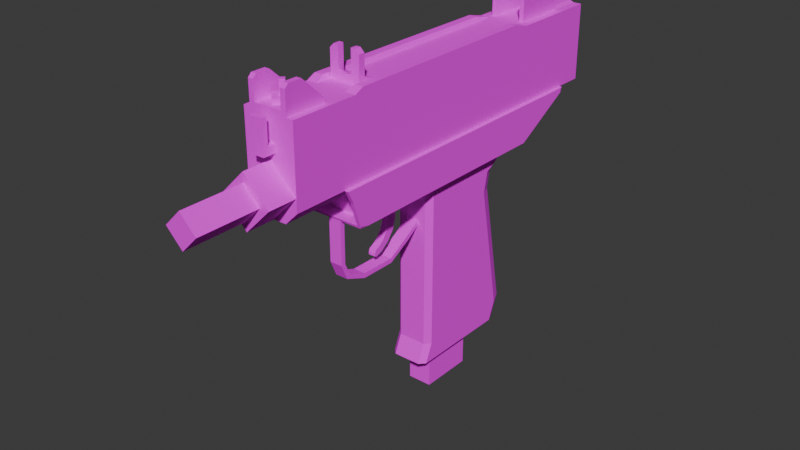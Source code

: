# Source: Dual_Uzis.blend  (saved by Blender 4.2.66; exported with 4.5.12 LTS)
import bpy
from mathutils import Matrix  # noqa: F401  (used for matrix-valued properties, if any)

bpy.ops.wm.read_factory_settings(use_empty=True)
scene = bpy.context.scene
scene.name = 'Scene'

# ---- collections
col_collection = bpy.data.collections.new('Collection'); scene.collection.children.link(col_collection)

# ---- images (referenced by path relative to the original .blend; pixels are not part of the script)
import os
ASSET_DIR = os.environ.get("B2B_ASSET_DIR", "")  # directory of the original .blend (textures are referenced by path, not embedded)
HERE = os.path.dirname(os.path.abspath(__file__))  # packed textures are extracted next to this script under _unpacked/

def load_image(name, relpath, width, height, colorspace="sRGB"):
    """Load a texture the original file referenced (path relative to the .blend, or extracted next to this script)."""
    p = next((c for c in (os.path.join(HERE, relpath), os.path.join(ASSET_DIR, relpath)) if relpath and os.path.exists(c)), "")
    if p:
        img = bpy.data.images.load(p, check_existing=True)
        img.name = name
    else:  # same state as the original file: an image datablock whose file is absent (Cycles renders it pink)
        img = bpy.data.images.new(name, width, height)
        img.source = "FILE"
        img.filepath = "//" + (relpath or name)
    img.colorspace_settings.name = colorspace
    return img
img_texture = load_image('Texture', 'Texture.png', 1024, 1024, 'sRGB')

# ---- materials (node trees are filled in below, after node groups)
mat_material = bpy.data.materials.new('Material')
mat_material.alpha_threshold = 0.0
mat_material.use_transparent_shadow = False
mat_material.roughness = 0.5
mat_material.line_color = (0.0, 0.0, 0.0, 1.0)

# ---- material node trees
mat_material.use_nodes = True; mat_material.node_tree.nodes.clear()
_N = mat_material.node_tree.nodes; _L = mat_material.node_tree.links
n0 = _N.new('ShaderNodeOutputMaterial'); n0.name = 'Material Output'; n0.location = (300, 300)
n1 = _N.new('ShaderNodeBsdfPrincipled'); n1.name = 'Principled BSDF'; n1.location = (10, 300)
n1.inputs[2].default_value = 1.0
n1.inputs[3].default_value = 1.45
n2 = _N.new('ShaderNodeTexImage'); n2.name = 'Image Texture'; n2.location = (-280, 280)
n2.image = img_texture
_L.new(n1.outputs[0], n0.inputs[0])
_L.new(n2.outputs[0], n1.inputs[0])
n0.is_active_output = True

# ---- world
world_world = bpy.data.worlds.new('World'); scene.world = world_world
world_world.use_nodes = True; world_world.node_tree.nodes.clear()
_N = world_world.node_tree.nodes; _L = world_world.node_tree.links
n0 = _N.new('ShaderNodeOutputWorld'); n0.name = 'World Output'; n0.location = (300, 300)
n1 = _N.new('ShaderNodeBackground'); n1.name = 'Background'; n1.location = (10, 300)
n1.inputs[0].default_value = (0.05088, 0.05088, 0.05088, 1.0)
_L.new(n1.outputs[0], n0.inputs[0])
n0.is_active_output = True
world_world.color = (0.05088, 0.05088, 0.05088)
world_world.sun_shadow_jitter_overblur = 0.0

# ---- meshes
me_cube_009 = bpy.data.meshes.new('Cube.009')
me_cube_009.from_pydata([(-0.01793, 0.1445, 0.1459), (-0.01793, 0.1998, 0.1459), (-0.01793, 0.1998, 0.157), (0.01793, 0.1445, 0.1459), (0.01793, 0.1998, 0.1459), (0.01793, 0.1998, 0.157), (0.0133, 0.1998, 0.1459), (-0.0133, 0.1998, 0.1459), (-0.0133, 0.1998, 0.157), (0.0133, 0.1998, 0.157), (-0.0133, 0.1445, 0.1459), (0.0133, 0.1445, 0.1459), (0.01793, 0.178, 0.1459), (0.01793, 0.178, 0.1776), (0.0133, 0.178, 0.1776), (0.0133, 0.178, 0.1459), (-0.01793, 0.178, 0.1459), (-0.01793, 0.178, 0.1776), (-0.0133, 0.178, 0.1776), (-0.0133, 0.178, 0.1459), (-0.01793, 0.1445, 0.1723), (-0.01793, 0.1497, 0.1776), (0.01793, 0.1497, 0.1776), (0.01793, 0.1445, 0.1723), (0.0133, 0.1445, 0.1723), (0.0133, 0.1497, 0.1776), (-0.0133, 0.1497, 0.1776), (-0.0133, 0.1445, 0.1723), (0.0, -0.1111, 0.05458), (0.0, -0.1176, 0.1459), (0.02654, -0.1176, 0.1459), (0.02654, -0.1726, 0.1459), (0.02654, 0.2339, 0.06769), (0.02654, 0.2339, 0.1459), (0.0, 0.2339, 0.06769), (0.0, 0.2339, 0.148), (0.0, -0.1726, 0.05458), (0.0, -0.1726, 0.1459), (0.0, 0.1998, 0.148), (0.02654, 0.2037, 0.1459), (0.02654, 0.2037, 0.06769), (0.0, 0.2037, 0.06769), (0.0, -0.1025, 0.1459), (0.02654, -0.1025, 0.1459), (0.0, -0.1025, 0.02795), (0.02654, -0.1025, 0.02795), (0.02654, 0.1377, 0.02795), (0.0, 0.1377, 0.1459), (0.02654, 0.1377, 0.1459), (0.0, 0.1377, 0.02795), (0.0, 0.1191, 0.1459), (0.02654, 0.1191, 0.1504), (0.0, 0.1191, 0.02795), (0.0, 0.002771, 0.1459), (0.02654, 0.002771, 0.1504), (0.0, 0.002771, 0.02795), (0.0, 0.1191, -0.1648), (0.0, -0.005401, -0.1648), (0.0, 0.127, -0.1455), (0.0, 0.002771, -0.1455), (0.0, 0.1094, -0.05228), (0.0, 0.002771, -0.05228), (0.0, 0.1016, -0.01207), (0.0, 0.002771, -0.01207), (0.0, 0.1185, 0.01634), (0.0, 0.002771, 0.01634), (0.0, 0.002771, 0.009554), (0.0, 0.1059, 0.009554), (0.02654, -0.1176, 0.06769), (0.01343, -0.1111, 0.05458), (0.02654, -0.1111, 0.05458), (0.01343, -0.1726, 0.05458), (0.02654, -0.1726, 0.06769), (0.0, -0.09343, 0.1459), (0.02654, -0.09343, 0.1504), (0.0, -0.09343, 0.02795), (0.02654, -0.09343, 0.02795), (0.02654, 0.1052, 0.02795), (0.01376, 0.1191, 0.02795), (0.02654, 0.1319, 0.02795), (0.02654, 0.1191, 0.02795), (0.01376, 0.1191, -0.1648), (0.02002, 0.1055, -0.1648), (0.01376, 0.127, -0.1455), (0.02002, 0.1133, -0.1455), (0.01376, 0.1094, -0.05228), (0.02002, 0.09579, -0.05228), (0.01376, 0.1016, -0.01207), (0.02002, 0.08787, -0.01207), (0.02002, 0.1045, 0.01634), (0.01376, 0.1185, 0.01634), (0.01376, 0.1059, 0.009554), (0.02002, 0.0921, 0.009554), (0.02093, 0.002771, 0.02795), (0.02654, 0.008429, 0.02795), (0.02654, 0.002771, 0.02795), (0.02654, -0.00284, 0.02795), (0.02002, 0.0003253, -0.1648), (0.01441, -0.005401, -0.1648), (0.02002, 0.008483, -0.1455), (0.01441, 0.002771, -0.1455), (0.02002, 0.008461, -0.05228), (0.01441, 0.002771, -0.05228), (0.02002, 0.008446, -0.01207), (0.01441, 0.002771, -0.01207), (0.01441, 0.002771, 0.01634), (0.02002, 0.00843, 0.01634), (0.02002, 0.008436, 0.009554), (0.01441, 0.002771, 0.009554), (0.01793, -0.1176, 0.1459), (0.01793, 0.2339, 0.1459), (0.01793, 0.2339, 0.06769), (0.01793, -0.1726, 0.1459), (0.01793, 0.1998, 0.1459), (0.01793, 0.2037, 0.06769), (0.01793, -0.1025, 0.1459), (0.01793, 0.1377, 0.02795), (0.01793, 0.1377, 0.1459), (0.01793, 0.1191, 0.1504), (0.01793, 0.002771, 0.1504), (0.01793, -0.09343, 0.1504), (0.01567, 0.2339, 0.06769), (0.01567, -0.1726, 0.1459), (0.01567, 0.2037, 0.06769), (0.01567, 0.1377, 0.02795), (0.01567, -0.1176, 0.1459), (0.0133, 0.2339, 0.148), (0.0133, 0.1998, 0.148), (0.01567, -0.1025, 0.1459), (0.01567, 0.1377, 0.1459), (0.01567, 0.1191, 0.1459), (0.01567, 0.002771, 0.1459), (0.01567, -0.09343, 0.1459), (0.02654, 0.1998, 0.06315), (0.0, 0.1998, 0.1459), (0.02654, 0.1998, 0.1459), (0.0, 0.1998, 0.06315), (0.01793, 0.1998, 0.06315), (0.01567, 0.1998, 0.06315), (0.0133, 0.1998, 0.1459), (0.02002, 0.1051, 0.02531), (0.01441, 0.002771, 0.02531), (0.02002, 0.008429, 0.02531), (0.02654, 0.1191, 0.06769), (0.02654, -0.1025, 0.06769), (0.02654, 0.1377, 0.06769), (0.02654, 0.002771, 0.06769), (0.02654, 0.1998, 0.06769), (0.02654, -0.09343, 0.06769), (0.03033, 0.1998, 0.06315), (0.02921, 0.2037, 0.06769), (0.03033, -0.1025, 0.06769), (0.02921, -0.1025, 0.02795), (0.03033, 0.1377, 0.06769), (0.03033, 0.1377, 0.02795), (0.03033, -0.1111, 0.05458), (0.03033, -0.1176, 0.06769), (0.03033, -0.09343, 0.02795), (0.03033, -0.09343, 0.06769), (0.03033, 0.1191, 0.02795), (0.03033, 0.1052, 0.02795), (0.03033, 0.1319, 0.02795), (0.03033, 0.1191, 0.06769), (0.03033, 0.008429, 0.02795), (0.03033, 0.002771, 0.02795), (0.03033, -0.00284, 0.02795), (0.03033, 0.1998, 0.06769), (0.03033, 0.002771, 0.06769), (0.02654, -0.1032, 0.03015), (0.03033, -0.09343, 0.03015), (0.03033, -0.1032, 0.03015), (0.03033, -0.1025, 0.03015), (0.0, -0.1035, 0.03015), (0.0, -0.08959, 0.03015), (0.0, -0.09721, 0.05458), (0.0265, -0.09721, 0.05458), (0.0265, -0.1037, 0.06769), (0.01339, -0.09721, 0.05458), (0.0265, -0.08925, 0.03015), (-0.02654, -0.1176, 0.1459), (-0.02654, -0.1726, 0.1459), (-0.02654, 0.2339, 0.06769), (-0.02654, 0.2339, 0.1459), (-0.02654, 0.2037, 0.1459), (-0.02654, 0.2037, 0.06769), (-0.02654, -0.1025, 0.1459), (-0.02654, -0.1025, 0.02795), (-0.02654, 0.1377, 0.02795), (-0.02654, 0.1377, 0.1459), (-0.02654, 0.1191, 0.1504), (-0.02654, 0.002771, 0.1504), (-0.02654, -0.1176, 0.06769), (-0.01343, -0.1111, 0.05458), (-0.02654, -0.1111, 0.05458), (-0.01343, -0.1726, 0.05458), (-0.02654, -0.1726, 0.06769), (-0.02654, -0.09343, 0.1504), (-0.02654, -0.09343, 0.02795), (-0.02654, 0.1052, 0.02795), (-0.01376, 0.1191, 0.02795), (-0.02654, 0.1319, 0.02795), (-0.02654, 0.1191, 0.02795), (-0.01376, 0.1191, -0.1648), (-0.02002, 0.1055, -0.1648), (-0.01376, 0.127, -0.1455), (-0.02002, 0.1133, -0.1455), (-0.01376, 0.1094, -0.05228), (-0.02002, 0.09579, -0.05228), (-0.01376, 0.1016, -0.01207), (-0.02002, 0.08787, -0.01207), (-0.02002, 0.1045, 0.01634), (-0.01376, 0.1185, 0.01634), (-0.01376, 0.1059, 0.009554), (-0.02002, 0.0921, 0.009554), (-0.02093, 0.002771, 0.02795), (-0.02654, 0.008429, 0.02795), (-0.02654, 0.002771, 0.02795), (-0.02654, -0.00284, 0.02795), (-0.02002, 0.0003253, -0.1648), (-0.01441, -0.005401, -0.1648), (-0.02002, 0.008483, -0.1455), (-0.01441, 0.002771, -0.1455), (-0.02002, 0.008461, -0.05228), (-0.01441, 0.002771, -0.05228), (-0.02002, 0.008446, -0.01207), (-0.01441, 0.002771, -0.01207), (-0.01441, 0.002771, 0.01634), (-0.02002, 0.00843, 0.01634), (-0.02002, 0.008436, 0.009554), (-0.01441, 0.002771, 0.009554), (-0.01793, -0.1176, 0.1459), (-0.01793, 0.2339, 0.1459), (-0.01793, 0.2339, 0.06769), (-0.01793, -0.1726, 0.1459), (-0.01793, 0.1998, 0.1459), (-0.01793, 0.2037, 0.06769), (-0.01793, -0.1025, 0.1459), (-0.01793, 0.1377, 0.02795), (-0.01793, 0.1377, 0.1459), (-0.01793, 0.1191, 0.1504), (-0.01793, 0.002771, 0.1504), (-0.01793, -0.09343, 0.1504), (-0.01567, 0.2339, 0.06769), (-0.01567, -0.1726, 0.1459), (-0.01567, 0.2037, 0.06769), (-0.01567, 0.1377, 0.02795), (-0.01567, -0.1176, 0.1459), (-0.0133, 0.2339, 0.148), (-0.0133, 0.1998, 0.148), (-0.01567, -0.1025, 0.1459), (-0.01567, 0.1377, 0.1459), (-0.01567, 0.1191, 0.1459), (-0.01567, 0.002771, 0.1459), (-0.01567, -0.09343, 0.1459), (-0.02654, 0.1998, 0.06315), (-0.02654, 0.1998, 0.1459), (-0.01793, 0.1998, 0.06315), (-0.01567, 0.1998, 0.06315), (-0.0133, 0.1998, 0.1459), (-0.02002, 0.1051, 0.02531), (-0.01441, 0.002771, 0.02531), (-0.02002, 0.008429, 0.02531), (-0.02654, 0.1191, 0.06769), (-0.02654, -0.1025, 0.06769), (-0.02654, 0.1377, 0.06769), (-0.02654, 0.002771, 0.06769), (-0.02654, 0.1998, 0.06769), (-0.02654, -0.09343, 0.06769), (-0.03033, 0.1998, 0.06315), (-0.02921, 0.2037, 0.06769), (-0.03033, -0.1025, 0.06769), (-0.02921, -0.1025, 0.02795), (-0.03033, 0.1377, 0.06769), (-0.03033, 0.1377, 0.02795), (-0.03033, -0.1111, 0.05458), (-0.03033, -0.1176, 0.06769), (-0.03033, -0.09343, 0.02795), (-0.03033, -0.09343, 0.06769), (-0.03033, 0.1191, 0.02795), (-0.03033, 0.1052, 0.02795), (-0.03033, 0.1319, 0.02795), (-0.03033, 0.1191, 0.06769), (-0.03033, 0.008429, 0.02795), (-0.03033, 0.002771, 0.02795), (-0.03033, -0.00284, 0.02795), (-0.03033, 0.1998, 0.06769), (-0.03033, 0.002771, 0.06769), (-0.02654, -0.1032, 0.03015), (-0.03033, -0.09343, 0.03015), (-0.03033, -0.1032, 0.03015), (-0.03033, -0.1025, 0.03015), (-0.0265, -0.09721, 0.05458), (-0.0265, -0.1037, 0.06769), (-0.01339, -0.09721, 0.05458), (-0.0265, -0.08925, 0.03015), (-0.01679, -0.202, 0.08071), (1.047e-17, -0.202, 0.09748), (-0.02613, -0.1726, 0.08071), (1.047e-17, -0.1726, 0.1068), (1.047e-17, -0.202, 0.06394), (0.01679, -0.202, 0.08071), (1.047e-17, -0.1726, 0.05458), (0.02613, -0.1726, 0.08071), (-0.02613, -0.202, 0.08071), (1.047e-17, -0.202, 0.1068), (0.02613, -0.202, 0.08071), (1.047e-17, -0.202, 0.05458), (-0.01679, -0.2654, 0.08071), (6.73e-18, -0.2654, 0.0975), (6.73e-18, -0.2654, 0.06392), (0.01679, -0.2654, 0.08071), (-0.006502, -0.1025, -0.01604), (-0.006502, -0.1025, 0.02795), (-0.006502, -0.09777, -0.01604), (-0.006502, -0.09777, 0.02795), (0.006502, -0.1025, -0.01604), (0.006502, -0.1025, 0.02795), (0.006502, -0.09777, -0.01604), (0.006502, -0.09777, 0.02795), (-0.006502, -0.09577, -0.03171), (-0.006502, -0.09188, -0.02903), (0.006502, -0.09577, -0.03171), (0.006502, -0.09188, -0.02903), (-0.006502, -0.07276, -0.04072), (-0.006502, -0.07274, -0.036), (0.006502, -0.07276, -0.04072), (0.006502, -0.07274, -0.036), (-0.006502, -0.03629, -0.04088), (-0.006502, -0.03627, -0.03615), (0.006502, -0.03629, -0.04088), (0.006502, -0.03627, -0.03615), (-0.006502, -0.01254, -0.02748), (-0.006502, -0.01553, -0.02382), (0.006502, -0.01254, -0.02748), (0.006502, -0.01553, -0.02382), (-0.006502, 0.002943, -0.01679), (-0.006502, 0.002771, -0.01207), (0.006502, 0.002943, -0.01679), (0.006502, 0.002771, -0.01207), (-0.006102, -0.18, 0.1137), (-0.006102, -0.18, 0.1213), (-0.006102, -0.1726, 0.1137), (-0.006102, -0.1726, 0.1213), (0.006102, -0.18, 0.1137), (0.006102, -0.18, 0.1213), (0.006102, -0.1726, 0.1137), (0.006102, -0.1726, 0.1213), (-0.006102, -0.1852, 0.1137), (-0.006102, -0.1852, 0.1213), (0.006102, -0.1852, 0.1137), (0.006102, -0.1852, 0.1213), (0.006102, -0.18, 0.1459), (-0.006102, -0.18, 0.1459), (0.006102, -0.1852, 0.1459), (-0.006102, -0.1852, 0.1459), (-0.01973, -0.1726, 0.1459), (-0.01973, -0.1302, 0.1459), (-0.01973, -0.1302, 0.1504), (0.01973, -0.1726, 0.1459), (0.01973, -0.1302, 0.1459), (0.01973, -0.1302, 0.1504), (-0.01973, -0.1549, 0.1459), (-0.01973, -0.1549, 0.1727), (0.01973, -0.1549, 0.1459), (0.01973, -0.1549, 0.1727), (0.01435, -0.1302, 0.1459), (-0.01435, -0.1302, 0.1459), (-0.01435, -0.1302, 0.1504), (0.01435, -0.1302, 0.1504), (-0.01435, -0.1726, 0.1459), (0.01435, -0.1726, 0.1459), (-0.01435, -0.1549, 0.1727), (0.01435, -0.1549, 0.1727), (0.01435, -0.1726, 0.1504), (-0.01435, -0.1726, 0.1504), (-0.01435, -0.1549, 0.1504), (0.01435, -0.1549, 0.1504), (-0.01973, -0.1726, 0.1691), (-0.01973, -0.169, 0.1727), (0.01973, -0.169, 0.1727), (0.01973, -0.1726, 0.1691), (0.01435, -0.1726, 0.1691), (0.01435, -0.169, 0.1727), (0.01435, -0.1726, 0.1691), (-0.01435, -0.169, 0.1727), (-0.01435, -0.1726, 0.1691), (-0.01435, -0.1726, 0.1691), (0.0, -0.1681, 0.1504), (0.0, -0.1596, 0.1552), (-0.01211, -0.156, 0.1504), (-0.003585, -0.156, 0.1552), (0.01211, -0.156, 0.1504), (0.003585, -0.156, 0.1552), (0.0, -0.1439, 0.1504), (0.0, -0.1524, 0.1552), (0.0, -0.1681, 0.1552), (-0.01211, -0.156, 0.1552), (0.0, -0.1439, 0.1552), (0.01211, -0.156, 0.1552), (0.0, -0.1596, 0.1689), (-0.003585, -0.156, 0.1689), (0.0, -0.1524, 0.1689), (0.003585, -0.156, 0.1689), (-0.01567, -0.08558, 0.1459), (-0.01567, -0.07891, 0.1459), (0.01567, -0.08558, 0.1459), (0.01567, -0.07891, 0.1459), (0.007027, -0.07891, 0.1459), (-0.007027, -0.07891, 0.1459), (-0.007027, -0.07891, 0.1765), (0.007027, -0.07891, 0.1765), (-0.007027, -0.08558, 0.1459), (0.007027, -0.08558, 0.1459), (0.007027, -0.08558, 0.1765), (-0.007027, -0.08558, 0.1765), (-0.007027, -0.07891, 0.1524), (0.007027, -0.07891, 0.1524), (0.007027, -0.08558, 0.1547), (-0.007027, -0.08558, 0.1547), (0.007027, -0.08273, 0.1765), (0.0, -0.08558, 0.1526), (-0.01148, -0.08558, 0.1765), (-0.01567, -0.08558, 0.1723), (-0.01567, -0.07891, 0.1723), (-0.01148, -0.07891, 0.1765), (0.01567, -0.08558, 0.1723), (0.01148, -0.08558, 0.1765), (0.01148, -0.07891, 0.1765), (0.01567, -0.07891, 0.1723), (0.01567, -0.08558, 0.1547), (0.01567, -0.07891, 0.1524), (-0.01567, -0.08558, 0.1547), (-0.01567, -0.07891, 0.1524), (-0.007027, -0.08273, 0.1547), (-0.007027, -0.08273, 0.1459), (0.007027, -0.08273, 0.1547), (0.007027, -0.08273, 0.1459), (0.0, -0.08273, 0.1526), (-0.007027, -0.08273, 0.1765), (-0.01567, -0.06909, 0.1459), (-0.007027, -0.06909, 0.1459), (-0.007027, -0.06909, 0.149), (0.007027, -0.06909, 0.149), (0.007027, -0.06909, 0.1459), (0.01567, -0.06909, 0.1459), (-0.01567, -0.06909, 0.149), (0.01567, -0.06909, 0.149), (-0.003697, -0.04155, 0.02255), (-0.003697, -0.04155, 0.04352), (-0.003697, -0.02788, 0.02147), (-0.003697, -0.02075, 0.04352), (0.003697, -0.04155, 0.02255), (0.003697, -0.04155, 0.04352), (0.003697, -0.02788, 0.02147), (0.003697, -0.02075, 0.04352), (-0.003697, -0.03582, 0.007954), (-0.003697, -0.0266, 0.007954), (0.003697, -0.03582, 0.007954), (0.003697, -0.0266, 0.007954), (-0.003697, -0.02723, 0.01456), (-0.003697, -0.03764, 0.01509), (0.003697, -0.03764, 0.01509), (0.003697, -0.02723, 0.01456), (-0.003697, -0.0365, -6.128e-05), (-0.003697, -0.02758, -0.001136), (0.003697, -0.0365, -6.128e-05), (0.003697, -0.02758, -0.001136), (-0.003697, -0.03902, -0.007688), (-0.003697, -0.0302, -0.009252), (0.003697, -0.03902, -0.007688), (0.003697, -0.0302, -0.009252), (-0.003697, -0.04455, -0.01534), (-0.003697, -0.0371, -0.01876), (0.003697, -0.04455, -0.01534), (0.003697, -0.0371, -0.01876), (-0.003697, -0.04961, -0.01919), (-0.003697, -0.04548, -0.02525), (0.003697, -0.04961, -0.01919), (0.003697, -0.04548, -0.02525), (-0.003697, -0.05391, -0.02145), (-0.003697, -0.0534, -0.02839), (0.003697, -0.05391, -0.02145), (0.003697, -0.0534, -0.02839), (-0.003697, -0.05524, -0.02441), (-0.003697, -0.05532, -0.02734), (0.003697, -0.05524, -0.02441), (0.003697, -0.05532, -0.02734)], [], [(16, 17, 2, 1), (6, 9, 5, 4), (3, 23, 24, 11), (18, 17, 21, 26), (13, 14, 25, 22), (12, 13, 22, 23, 3), (8, 2, 17, 18), (18, 26, 27, 10, 19), (4, 5, 13, 12), (14, 15, 11, 24, 25), (5, 9, 14, 13), (1, 2, 8, 7), (9, 6, 15, 14), (8, 18, 19, 7), (10, 27, 20, 0), (26, 21, 20, 27), (22, 25, 24, 23), (0, 20, 21, 17, 16), (126, 35, 38, 127), (111, 110, 33, 32), (28, 69, 71, 36), (68, 30, 31, 72), (44, 45, 168, 172), (71, 72, 31, 112, 122, 37, 36), (125, 29, 37, 122), (111, 32, 40, 114), (128, 42, 29, 125), (32, 33, 39, 40), (132, 73, 42, 128), (75, 76, 45, 44), (147, 145, 153, 166), (77, 80, 159, 160), (137, 133, 46, 116), (139, 134, 47, 129), (144, 68, 156, 151), (52, 78, 90, 64), (129, 47, 50, 130), (56, 81, 82, 97, 98, 57), (60, 85, 83, 58), (130, 50, 53, 131), (58, 83, 81, 56), (86, 101, 99, 84), (84, 99, 97, 82), (104, 63, 61, 102), (92, 107, 103, 88), (102, 61, 59, 100), (67, 91, 87, 62), (62, 87, 85, 60), (88, 103, 101, 86), (105, 65, 66, 108), (64, 90, 91, 67), (108, 66, 63, 104), (148, 144, 151, 158), (100, 59, 57, 98), (140, 142, 106, 89), (89, 106, 107, 92), (172, 168, 178, 173), (71, 69, 68, 72), (133, 40, 150, 149), (141, 55, 65, 105), (79, 46, 154, 161), (131, 53, 73, 132), (77, 78, 79, 80), (84, 82, 81, 83), (86, 84, 83, 85), (88, 86, 85, 87), (92, 88, 87, 91), (140, 89, 90, 78), (89, 92, 91, 90), (49, 124, 116, 46, 79, 78, 52), (93, 94, 95, 96), (100, 98, 97, 99), (102, 100, 99, 101), (104, 102, 101, 103), (108, 104, 103, 107), (141, 105, 106, 142), (105, 108, 107, 106), (55, 93, 96, 76, 75), (54, 119, 120, 74), (51, 118, 119, 54), (48, 117, 118, 51), (135, 113, 117, 48), (138, 137, 116, 124), (74, 120, 115, 43), (43, 115, 109, 30), (121, 111, 114, 123), (30, 109, 112, 31), (121, 126, 110, 111), (33, 110, 113, 39), (34, 35, 126, 121), (34, 121, 123, 41), (136, 138, 124, 49), (119, 131, 132, 120), (118, 130, 131, 119), (117, 129, 130, 118), (113, 139, 129, 117), (120, 132, 128, 115), (115, 128, 125, 109), (109, 125, 122, 112), (110, 126, 127, 113), (41, 123, 138, 136), (123, 114, 137, 138), (39, 113, 135), (127, 38, 134, 139), (114, 40, 133, 137), (40, 39, 135, 147), (93, 141, 142, 94), (77, 140, 78), (93, 55, 141), (77, 94, 142, 140), (157, 169, 171, 152), (143, 145, 48, 51), (146, 143, 51, 54), (144, 148, 74, 43), (68, 144, 43, 30), (145, 147, 135, 48), (148, 146, 54, 74), (143, 146, 167, 162), (149, 166, 153, 154), (160, 159, 162, 167, 164, 163), (154, 153, 162, 159, 161), (152, 171, 170), (165, 164, 167, 158, 169, 157), (166, 149, 150), (76, 96, 165, 157), (146, 148, 158, 167), (95, 94, 163, 164), (70, 168, 170, 155), (40, 147, 166, 150), (80, 79, 161, 159), (46, 133, 149, 154), (45, 76, 157, 152), (96, 95, 164, 165), (68, 70, 155, 156), (94, 77, 160, 163), (145, 143, 162, 153), (176, 177, 175), (170, 168, 45, 152), (170, 171, 151, 156, 155), (171, 169, 158, 151), (69, 28, 174, 177), (173, 178, 175, 177, 174), (68, 69, 177, 176), (168, 70, 175, 178), (70, 68, 176, 175), (247, 248, 38, 35), (232, 181, 182, 231), (28, 36, 194, 192), (191, 195, 180, 179), (44, 172, 287, 186), (194, 36, 37, 243, 233, 180, 195), (246, 243, 37, 29), (232, 235, 184, 181), (249, 246, 29, 42), (181, 184, 183, 182), (253, 249, 42, 73), (75, 44, 186, 197), (266, 285, 272, 264), (198, 279, 278, 201), (256, 237, 187, 254), (258, 250, 47, 134), (263, 270, 275, 191), (52, 64, 211, 199), (250, 251, 50, 47), (56, 57, 219, 218, 203, 202), (60, 58, 204, 206), (251, 252, 53, 50), (58, 56, 202, 204), (207, 205, 220, 222), (205, 203, 218, 220), (225, 223, 61, 63), (213, 209, 224, 228), (223, 221, 59, 61), (67, 62, 208, 212), (62, 60, 206, 208), (209, 207, 222, 224), (226, 229, 66, 65), (64, 67, 212, 211), (229, 225, 63, 66), (267, 277, 270, 263), (221, 219, 57, 59), (259, 210, 227, 261), (210, 213, 228, 227), (172, 173, 294, 287), (194, 195, 191, 192), (254, 268, 269, 184), (260, 226, 65, 55), (200, 280, 273, 187), (252, 253, 73, 53), (198, 201, 200, 199), (205, 204, 202, 203), (207, 206, 204, 205), (209, 208, 206, 207), (213, 212, 208, 209), (259, 199, 211, 210), (210, 211, 212, 213), (49, 52, 199, 200, 187, 237, 245), (214, 217, 216, 215), (221, 220, 218, 219), (223, 222, 220, 221), (225, 224, 222, 223), (229, 228, 224, 225), (260, 261, 227, 226), (226, 227, 228, 229), (55, 75, 197, 217, 214), (190, 196, 241, 240), (189, 190, 240, 239), (188, 189, 239, 238), (255, 188, 238, 234), (257, 245, 237, 256), (196, 185, 236, 241), (185, 179, 230, 236), (242, 244, 235, 232), (179, 180, 233, 230), (242, 232, 231, 247), (182, 183, 234, 231), (34, 242, 247, 35), (34, 41, 244, 242), (136, 49, 245, 257), (240, 241, 253, 252), (239, 240, 252, 251), (238, 239, 251, 250), (234, 238, 250, 258), (241, 236, 249, 253), (236, 230, 246, 249), (230, 233, 243, 246), (231, 234, 248, 247), (41, 136, 257, 244), (244, 257, 256, 235), (183, 255, 234), (248, 258, 134, 38), (235, 256, 254, 184), (184, 266, 255, 183), (214, 215, 261, 260), (198, 199, 259), (214, 260, 55), (198, 259, 261, 215), (276, 271, 290, 288), (262, 189, 188, 264), (265, 190, 189, 262), (263, 185, 196, 267), (191, 179, 185, 263), (264, 188, 255, 266), (267, 196, 190, 265), (262, 281, 286, 265), (268, 273, 272, 285), (279, 282, 283, 286, 281, 278), (273, 280, 278, 281, 272), (271, 289, 290), (284, 276, 288, 277, 286, 283), (285, 269, 268), (197, 276, 284, 217), (265, 286, 277, 267), (216, 283, 282, 215), (193, 274, 289, 287), (184, 269, 285, 266), (201, 278, 280, 200), (187, 273, 268, 254), (186, 271, 276, 197), (217, 284, 283, 216), (191, 275, 274, 193), (215, 282, 279, 198), (264, 272, 281, 262), (292, 291, 293), (289, 271, 186, 287), (289, 274, 275, 270, 290), (290, 270, 277, 288), (192, 293, 174, 28), (173, 174, 293, 291, 294), (191, 292, 293, 192), (287, 294, 291, 193), (193, 291, 292, 191), (303, 304, 298, 297), (301, 302, 305, 306), (297, 301, 306, 303), (302, 298, 304, 305), (295, 296, 304, 303), (300, 299, 306, 305), (299, 295, 303, 306), (296, 300, 305, 304), (307, 308, 296, 295), (299, 300, 310, 309), (309, 310, 308, 307), (295, 299, 309, 307), (300, 296, 308, 310), (311, 312, 314, 313), (313, 314, 318, 317), (317, 318, 316, 315), (315, 316, 312, 311), (315, 311, 319, 321), (322, 321, 325, 326), (313, 317, 322, 320), (311, 313, 320, 319), (317, 315, 321, 322), (325, 323, 327, 329), (319, 320, 324, 323), (321, 319, 323, 325), (320, 322, 326, 324), (330, 329, 333, 334), (324, 326, 330, 328), (326, 325, 329, 330), (323, 324, 328, 327), (334, 333, 337, 338), (327, 328, 332, 331), (329, 327, 331, 333), (328, 330, 334, 332), (331, 332, 336, 335), (333, 331, 335, 337), (332, 334, 338, 336), (339, 340, 342, 341), (345, 346, 344, 343), (350, 344, 351, 353), (341, 345, 343, 339), (346, 342, 340, 344), (349, 350, 348, 347), (343, 344, 350, 349), (340, 339, 347, 348), (339, 343, 349, 347), (351, 352, 354, 353), (348, 350, 353, 354), (344, 340, 352, 351), (340, 348, 354, 352), (361, 362, 357, 356), (365, 368, 360, 359), (358, 380, 381, 370), (371, 362, 378, 384), (364, 372, 382, 379), (367, 357, 362, 371), (359, 360, 364, 363), (369, 385, 377, 355), (360, 368, 372, 364), (363, 364, 379, 380, 358), (371, 384, 386, 374, 375), (368, 367, 375, 376), (371, 375, 367), (383, 382, 372, 376, 373), (373, 374, 369, 370), (356, 357, 367, 366), (366, 367, 368, 365), (376, 375, 374, 373), (376, 372, 368), (381, 382, 383), (384, 385, 386), (384, 378, 377, 385), (379, 382, 381, 380), (355, 377, 378, 362, 361), (387, 395, 396, 389), (389, 396, 397, 393), (393, 397, 398, 391), (391, 398, 395, 387), (392, 394, 401, 402), (388, 390, 396, 395), (390, 394, 397, 396), (394, 392, 398, 397), (392, 388, 395, 398), (401, 400, 399, 402), (390, 388, 399, 400), (388, 392, 402, 399), (394, 390, 400, 401), (409, 424, 421, 414, 438), (405, 429, 417, 412), (403, 431, 432, 404), (408, 404, 439, 440), (406, 430, 429, 405), (409, 438, 433, 415), (410, 427, 428, 430, 416), (427, 410, 419, 413, 426), (435, 437, 420, 417), (413, 419, 435, 417), (420, 437, 433, 418), (418, 411, 412, 417, 420), (416, 407, 436, 435), (421, 424, 423, 422), (427, 426, 425, 428), (403, 411, 418, 431), (434, 433, 437, 435, 436), (417, 429, 425, 426, 413), (432, 415, 441, 445), (429, 430, 428, 425), (432, 431, 422, 423), (415, 432, 423, 424, 409), (431, 418, 414, 421, 422), (433, 438, 414, 418), (439, 445, 441, 440), (435, 419, 410, 416), (408, 415, 433, 434), (442, 446, 444, 443), (406, 407, 443, 444), (407, 416, 442, 443), (404, 432, 445, 439), (416, 430, 446, 442), (430, 406, 444, 446), (415, 408, 440, 441), (447, 448, 450, 449), (449, 450, 454, 453), (453, 454, 452, 451), (451, 452, 448, 447), (460, 459, 456, 455), (458, 457, 465, 466), (462, 461, 457, 458), (461, 460, 455, 457), (459, 462, 458, 456), (449, 453, 462, 459), (451, 447, 460, 461), (453, 451, 461, 462), (447, 449, 459, 460), (465, 463, 467, 469), (455, 456, 464, 463), (457, 455, 463, 465), (456, 458, 466, 464), (470, 469, 473, 474), (464, 466, 470, 468), (466, 465, 469, 470), (463, 464, 468, 467), (471, 472, 476, 475), (467, 468, 472, 471), (469, 467, 471, 473), (468, 470, 474, 472), (477, 475, 479, 481), (473, 471, 475, 477), (472, 474, 478, 476), (474, 473, 477, 478), (482, 481, 485, 486), (476, 478, 482, 480), (478, 477, 481, 482), (475, 476, 480, 479), (484, 486, 485, 483), (479, 480, 484, 483), (481, 479, 483, 485), (480, 482, 486, 484)])
_uv = me_cube_009.uv_layers.new(name='UVMap')
_uv.uv.foreach_set('vector', [0.2233, 0.9193, 0.271, 0.9192, 0.2401, 0.952, 0.2233, 0.952, 0.1315, 0.9925, 0.1315, 0.9757, 0.1385, 0.9757, 0.1385, 0.9925, 0.9809, 0.2958, 0.9809, 0.2561, 0.9879, 0.2561, 0.9879, 0.2958, 0.5063, 0.6415, 0.5132, 0.6415, 0.5132, 0.6839, 0.5063, 0.6839, 0.9785, 0.7122, 0.9854, 0.7122, 0.9854, 0.7546, 0.9785, 0.7546, 0.6682, 0.8744, 0.6205, 0.8744, 0.6205, 0.832, 0.6284, 0.8241, 0.6682, 0.8241, 0.5063, 0.6091, 0.5132, 0.6091, 0.5132, 0.6415, 0.5063, 0.6415, 0.5287, 0.8726, 0.5287, 0.8302, 0.5366, 0.8223, 0.5764, 0.8223, 0.5764, 0.8726, 0.6682, 0.9072, 0.6514, 0.9072, 0.6205, 0.8744, 0.6682, 0.8744, 0.107, 0.8731, 0.05936, 0.8731, 0.05936, 0.8228, 0.09911, 0.8228, 0.107, 0.8307, 0.9785, 0.6797, 0.9854, 0.6797, 0.9854, 0.7122, 0.9785, 0.7122, 0.1505, 0.9925, 0.1505, 0.9757, 0.1575, 0.9757, 0.1575, 0.9925, 0.07616, 0.9059, 0.05936, 0.9059, 0.05936, 0.8731, 0.107, 0.8731, 0.5596, 0.9054, 0.5287, 0.8726, 0.5764, 0.8726, 0.5764, 0.9054, 0.9809, 0.3475, 0.9809, 0.3078, 0.9879, 0.3078, 0.9879, 0.3475, 0.5063, 0.6839, 0.5132, 0.6839, 0.5132, 0.6919, 0.5063, 0.6919, 0.9785, 0.7546, 0.9854, 0.7546, 0.9854, 0.7626, 0.9785, 0.7626, 0.2233, 0.8689, 0.2631, 0.8689, 0.271, 0.8769, 0.271, 0.9192, 0.2233, 0.9193, 0.5486, 0.00601, 0.5686, 0.00601, 0.5686, 0.05714, 0.5486, 0.05714, 0.2901, 0.7489, 0.2901, 0.6315, 0.3031, 0.6315, 0.3031, 0.7489, 0.3381, 0.8134, 0.3583, 0.8134, 0.3583, 0.9036, 0.3381, 0.9036, 0.1816, 0.5336, 0.2991, 0.5336, 0.2991, 0.6163, 0.1816, 0.6163, 0.5899, 0.7647, 0.5899, 0.8046, 0.5865, 0.8046, 0.5865, 0.7647, 0.1512, 0.7651, 0.1315, 0.7454, 0.1315, 0.6283, 0.1445, 0.6283, 0.1479, 0.6283, 0.1714, 0.6283, 0.1714, 0.7651, 0.5451, 0.534, 0.5686, 0.534, 0.5686, 0.6166, 0.5451, 0.6166, 0.693, 0.00601, 0.7059, 0.00601, 0.7059, 0.05026, 0.693, 0.05026, 0.5451, 0.5113, 0.5686, 0.5113, 0.5686, 0.534, 0.5451, 0.534, 0.1816, 0.00601, 0.299, 0.00601, 0.299, 0.05134, 0.1816, 0.05134, 0.5451, 0.4977, 0.5686, 0.4977, 0.5686, 0.5113, 0.5451, 0.5113, 0.6661, 0.4988, 0.7059, 0.4988, 0.7059, 0.5121, 0.6661, 0.5121, 0.9689, 0.01179, 0.9689, 0.1051, 0.9632, 0.1051, 0.9632, 0.01179, 0.7059, 0.2077, 0.7059, 0.1873, 0.7116, 0.1873, 0.7116, 0.2077, 0.693, 0.0574, 0.7059, 0.0574, 0.7059, 0.16, 0.693, 0.16, 0.5486, 0.05718, 0.5686, 0.05718, 0.5686, 0.1505, 0.5451, 0.1505, 0.9689, 0.4659, 0.9689, 0.4886, 0.9632, 0.4886, 0.9632, 0.4659, 0.4859, 0.9682, 0.4859, 0.9475, 0.5034, 0.9475, 0.5034, 0.9682, 0.5451, 0.1505, 0.5686, 0.1505, 0.5686, 0.1784, 0.5451, 0.1784, 0.08944, 0.6283, 0.1101, 0.6283, 0.1195, 0.6483, 0.1195, 0.8024, 0.1111, 0.8108, 0.08944, 0.8108, 0.02668, 0.7211, 0.04734, 0.7211, 0.04734, 0.8606, 0.02668, 0.8606, 0.5451, 0.1784, 0.5686, 0.1784, 0.5686, 0.3532, 0.5451, 0.3532, 0.02668, 0.8606, 0.04734, 0.8606, 0.04734, 0.8897, 0.02668, 0.8897, 0.3651, 0.1265, 0.4962, 0.1265, 0.4962, 0.2666, 0.3387, 0.2666, 0.3387, 0.2666, 0.4962, 0.2666, 0.5084, 0.2955, 0.3506, 0.2955, 0.6303, 0.5841, 0.6519, 0.5841, 0.6519, 0.6443, 0.6303, 0.6443, 0.3706, 0.03366, 0.4962, 0.03366, 0.4962, 0.06614, 0.377, 0.06614, 0.6303, 0.6443, 0.6519, 0.6443, 0.6519, 0.784, 0.6303, 0.784, 0.02668, 0.6283, 0.04734, 0.6283, 0.04734, 0.6609, 0.02668, 0.6609, 0.02668, 0.6609, 0.04734, 0.6609, 0.04734, 0.7211, 0.02668, 0.7211, 0.377, 0.06614, 0.4962, 0.06614, 0.4962, 0.1265, 0.3651, 0.1265, 0.6303, 0.5415, 0.6519, 0.5415, 0.6519, 0.5517, 0.6303, 0.5517, 0.976, 0.5233, 0.976, 0.5439, 0.9553, 0.5439, 0.9553, 0.5233, 0.6303, 0.5517, 0.6519, 0.5517, 0.6519, 0.5841, 0.6303, 0.5841, 0.9689, 0.4523, 0.9689, 0.4659, 0.9632, 0.4659, 0.9632, 0.4523, 0.6303, 0.784, 0.6519, 0.784, 0.6519, 0.8121, 0.6303, 0.8121, 0.3511, 0.009988, 0.4963, 0.009988, 0.4963, 0.02346, 0.352, 0.02346, 0.352, 0.02346, 0.4963, 0.02346, 0.4962, 0.03366, 0.3706, 0.03366, 0.7023, 0.9232, 0.7017, 0.963, 0.6808, 0.963, 0.6814, 0.9232, 0.162, 0.6156, 0.162, 0.5232, 0.1816, 0.5336, 0.1816, 0.6163, 0.7059, 0.0574, 0.7059, 0.05026, 0.7099, 0.05026, 0.7116, 0.0574, 0.6303, 0.5281, 0.6519, 0.5241, 0.6519, 0.5415, 0.6303, 0.5415, 0.7059, 0.1685, 0.7059, 0.16, 0.7116, 0.16, 0.7116, 0.1685, 0.5451, 0.3532, 0.5686, 0.3532, 0.5686, 0.4977, 0.5451, 0.4977, 0.7059, 0.2077, 0.6867, 0.1873, 0.7059, 0.1685, 0.7059, 0.1873, 0.3387, 0.2666, 0.3506, 0.2955, 0.3297, 0.2955, 0.3179, 0.2666, 0.3651, 0.1265, 0.3387, 0.2666, 0.3179, 0.2666, 0.3443, 0.1265, 0.377, 0.06614, 0.3651, 0.1265, 0.3443, 0.1265, 0.3561, 0.06613, 0.3706, 0.03366, 0.377, 0.06614, 0.3561, 0.06613, 0.3495, 0.03365, 0.3511, 0.009988, 0.352, 0.02346, 0.3307, 0.02345, 0.3298, 0.00601, 0.352, 0.02346, 0.3706, 0.03366, 0.3495, 0.03365, 0.3307, 0.02345, 0.6661, 0.16, 0.6896, 0.16, 0.693, 0.16, 0.7059, 0.16, 0.7059, 0.1685, 0.6867, 0.1873, 0.6661, 0.1873, 0.6975, 0.3578, 0.7059, 0.3495, 0.7059, 0.3578, 0.7059, 0.366, 0.5045, 0.2666, 0.5167, 0.2955, 0.5084, 0.2955, 0.4962, 0.2666, 0.6303, 0.6443, 0.6303, 0.784, 0.6219, 0.7846, 0.6219, 0.6449, 0.6303, 0.5841, 0.6303, 0.6443, 0.6219, 0.6449, 0.6219, 0.5847, 0.6303, 0.5517, 0.6303, 0.5841, 0.6219, 0.5847, 0.6219, 0.5523, 0.6303, 0.5281, 0.6303, 0.5415, 0.6219, 0.5421, 0.6219, 0.5287, 0.6303, 0.5415, 0.6303, 0.5517, 0.6219, 0.5523, 0.6219, 0.5421, 0.6661, 0.3578, 0.6975, 0.3578, 0.7059, 0.366, 0.7059, 0.4988, 0.6661, 0.4988, 0.5287, 0.3531, 0.5417, 0.3531, 0.5417, 0.4976, 0.5287, 0.4976, 0.5287, 0.1783, 0.5417, 0.1783, 0.5417, 0.3531, 0.5287, 0.3531, 0.5287, 0.1505, 0.5417, 0.1505, 0.5417, 0.1783, 0.5287, 0.1783, 0.5287, 0.05718, 0.5417, 0.05718, 0.5417, 0.1505, 0.5287, 0.1505, 0.6896, 0.0574, 0.693, 0.0574, 0.693, 0.16, 0.6896, 0.16, 0.5287, 0.4976, 0.5417, 0.4976, 0.5417, 0.5113, 0.5287, 0.5113, 0.5287, 0.5113, 0.5417, 0.5113, 0.5417, 0.534, 0.5287, 0.534, 0.6896, 0.00601, 0.693, 0.00601, 0.693, 0.05026, 0.6896, 0.05026, 0.5287, 0.534, 0.5417, 0.534, 0.5417, 0.6166, 0.5287, 0.6166, 0.2867, 0.7489, 0.2832, 0.6283, 0.2901, 0.6315, 0.2901, 0.7489, 0.5287, 0.006047, 0.5417, 0.006047, 0.5417, 0.05718, 0.5287, 0.0514, 0.2632, 0.7489, 0.2632, 0.6283, 0.2832, 0.6283, 0.2867, 0.7489, 0.6661, 0.00601, 0.6896, 0.00601, 0.6896, 0.05026, 0.6661, 0.05026, 0.6661, 0.0574, 0.6896, 0.0574, 0.6896, 0.16, 0.6661, 0.16, 0.9433, 0.6449, 0.9365, 0.6448, 0.9365, 0.5004, 0.9433, 0.5005, 0.9433, 0.8196, 0.9365, 0.8195, 0.9365, 0.6448, 0.9433, 0.6449, 0.9365, 0.8475, 0.9365, 0.8474, 0.9365, 0.8195, 0.9433, 0.8196, 0.5417, 0.05718, 0.5486, 0.05718, 0.5451, 0.1505, 0.5417, 0.1505, 0.5417, 0.4976, 0.5451, 0.4977, 0.5451, 0.5113, 0.5417, 0.5113, 0.5417, 0.5113, 0.5451, 0.5113, 0.5451, 0.534, 0.5417, 0.534, 0.5417, 0.534, 0.5451, 0.534, 0.5451, 0.6166, 0.5417, 0.6166, 0.5417, 0.006047, 0.5486, 0.00601, 0.5486, 0.05714, 0.5417, 0.05718, 0.6661, 0.05026, 0.6896, 0.05026, 0.6896, 0.0574, 0.6661, 0.0574, 0.6896, 0.05026, 0.693, 0.05026, 0.693, 0.0574, 0.6896, 0.0574, 0.5287, 0.0514, 0.5417, 0.05718, 0.5287, 0.05718, 0.6019, 0.7591, 0.6019, 0.7392, 0.6051, 0.7392, 0.6051, 0.7591, 0.693, 0.05026, 0.7059, 0.05026, 0.7059, 0.0574, 0.693, 0.0574, 0.1816, 0.05134, 0.299, 0.05134, 0.2991, 0.05711, 0.1816, 0.05711, 0.6975, 0.3578, 0.6877, 0.3587, 0.6961, 0.3504, 0.7059, 0.3495, 0.7059, 0.2077, 0.6961, 0.2087, 0.6867, 0.1873, 0.6205, 0.5241, 0.6519, 0.5241, 0.6303, 0.5281, 0.7059, 0.2077, 0.7059, 0.3495, 0.6961, 0.3504, 0.6961, 0.2087, 0.8795, 0.04227, 0.8762, 0.04227, 0.8762, 0.02867, 0.8795, 0.02872, 0.1816, 0.1783, 0.1816, 0.1504, 0.2991, 0.1504, 0.3059, 0.1783, 0.1816, 0.3529, 0.1816, 0.1783, 0.3059, 0.1783, 0.3059, 0.3529, 0.1816, 0.511, 0.1816, 0.4974, 0.3059, 0.4974, 0.2991, 0.511, 0.1816, 0.5336, 0.1816, 0.511, 0.2991, 0.511, 0.2991, 0.5336, 0.1816, 0.1504, 0.1816, 0.05711, 0.2991, 0.05711, 0.2991, 0.1504, 0.1816, 0.4974, 0.1816, 0.3529, 0.3059, 0.3529, 0.3059, 0.4974, 0.9689, 0.133, 0.9689, 0.3078, 0.9632, 0.3078, 0.9632, 0.133, 0.8266, 0.4825, 0.8198, 0.4825, 0.8198, 0.3893, 0.8795, 0.3893, 0.8795, 0.3405, 0.8795, 0.3614, 0.8198, 0.3614, 0.8198, 0.1867, 0.8795, 0.1867, 0.8795, 0.1952, 0.8795, 0.3893, 0.8198, 0.3893, 0.8198, 0.3614, 0.8795, 0.3614, 0.8795, 0.3806, 0.8795, 0.02872, 0.8762, 0.02867, 0.8762, 0.02755, 0.8795, 0.1783, 0.8795, 0.1867, 0.8198, 0.1867, 0.8198, 0.04227, 0.8762, 0.04227, 0.8795, 0.04227, 0.8198, 0.4825, 0.8266, 0.4825, 0.8198, 0.4884, 0.7059, 0.4988, 0.7059, 0.366, 0.7116, 0.366, 0.7116, 0.4988, 0.9689, 0.3078, 0.9689, 0.4523, 0.9632, 0.4523, 0.9632, 0.3078, 0.7059, 0.3578, 0.7059, 0.3495, 0.7116, 0.3495, 0.7116, 0.3578, 0.5491, 0.8046, 0.5865, 0.8046, 0.5865, 0.8103, 0.5491, 0.8103, 0.9689, 0.00601, 0.9689, 0.01179, 0.9632, 0.01179, 0.9649, 0.00601, 0.7059, 0.1873, 0.7059, 0.1685, 0.7116, 0.1685, 0.7116, 0.1873, 0.7059, 0.16, 0.7059, 0.0574, 0.7116, 0.0574, 0.7116, 0.16, 0.7059, 0.5121, 0.7059, 0.4988, 0.7116, 0.4988, 0.7099, 0.5121, 0.7059, 0.366, 0.7059, 0.3578, 0.7116, 0.3578, 0.7116, 0.366, 0.5287, 0.8046, 0.5491, 0.8046, 0.5491, 0.8103, 0.5287, 0.8103, 0.7059, 0.3495, 0.7059, 0.2077, 0.7116, 0.2077, 0.7116, 0.3495, 0.9689, 0.1051, 0.9689, 0.133, 0.9632, 0.133, 0.9632, 0.1051, 0.3703, 0.8726, 0.3906, 0.8529, 0.3906, 0.8726, 0.5865, 0.8103, 0.5865, 0.8046, 0.5899, 0.8046, 0.5899, 0.8086, 0.8762, 0.02755, 0.8762, 0.02867, 0.8198, 0.02866, 0.8198, 0.00601, 0.8395, 0.01571, 0.8762, 0.02867, 0.8762, 0.04227, 0.8198, 0.04227, 0.8198, 0.02866, 0.3583, 0.8134, 0.3381, 0.8134, 0.3381, 0.793, 0.3582, 0.793, 0.428, 0.8328, 0.4281, 0.8726, 0.3906, 0.8726, 0.3906, 0.8529, 0.3906, 0.8328, 0.1816, 0.5336, 0.162, 0.5232, 0.162, 0.5024, 0.1816, 0.5127, 0.189, 0.9455, 0.191, 0.907, 0.2105, 0.9145, 0.2085, 0.953, 0.191, 0.907, 0.189, 0.8851, 0.2085, 0.8926, 0.2105, 0.9145, 0.5886, 0.00601, 0.5886, 0.05714, 0.5686, 0.05714, 0.5686, 0.00601, 0.2362, 0.7489, 0.2233, 0.7489, 0.2233, 0.6315, 0.2362, 0.6315, 0.3381, 0.8134, 0.3381, 0.9036, 0.3179, 0.9036, 0.3179, 0.8134, 0.02568, 0.08865, 0.02568, 0.00601, 0.1431, 0.00601, 0.1431, 0.08865, 0.5899, 0.7647, 0.5865, 0.7647, 0.5865, 0.7249, 0.5899, 0.7249, 0.1916, 0.7651, 0.1714, 0.7651, 0.1714, 0.6283, 0.195, 0.6283, 0.1984, 0.6283, 0.2113, 0.6283, 0.2113, 0.7454, 0.5921, 0.534, 0.5921, 0.6166, 0.5686, 0.6166, 0.5686, 0.534, 0.6391, 0.00601, 0.6391, 0.05026, 0.6262, 0.05026, 0.6262, 0.00601, 0.5921, 0.5113, 0.5921, 0.534, 0.5686, 0.534, 0.5686, 0.5113, 0.02566, 0.6163, 0.02566, 0.571, 0.1431, 0.571, 0.1431, 0.6163, 0.5921, 0.4977, 0.5921, 0.5113, 0.5686, 0.5113, 0.5686, 0.4977, 0.6661, 0.4988, 0.6661, 0.5121, 0.6262, 0.5121, 0.6262, 0.4988, 0.9188, 0.5062, 0.9245, 0.5062, 0.9245, 0.5995, 0.9188, 0.5995, 0.6262, 0.2077, 0.6205, 0.2077, 0.6205, 0.1873, 0.6262, 0.1873, 0.6391, 0.0574, 0.6391, 0.16, 0.6262, 0.16, 0.6262, 0.0574, 0.5886, 0.05718, 0.5921, 0.1505, 0.5686, 0.1505, 0.5686, 0.05718, 0.9188, 0.9603, 0.9245, 0.9603, 0.9245, 0.983, 0.9188, 0.983, 0.4859, 0.9682, 0.5034, 0.9682, 0.5034, 0.9888, 0.4859, 0.9888, 0.5921, 0.1505, 0.5921, 0.1784, 0.5686, 0.1784, 0.5686, 0.1505, 0.08944, 0.6283, 0.08944, 0.8108, 0.06779, 0.8108, 0.05936, 0.8024, 0.05936, 0.6483, 0.06878, 0.6283, 0.02668, 0.7211, 0.02668, 0.8606, 0.00601, 0.8606, 0.00601, 0.7211, 0.5921, 0.1784, 0.5921, 0.3532, 0.5686, 0.3532, 0.5686, 0.1784, 0.02668, 0.8606, 0.02668, 0.8897, 0.00601, 0.8897, 0.00601, 0.8606, 0.4695, 0.4281, 0.4959, 0.5681, 0.3385, 0.5681, 0.3384, 0.4281, 0.4959, 0.5681, 0.4841, 0.597, 0.3262, 0.597, 0.3385, 0.5681, 0.6736, 0.5841, 0.6736, 0.6443, 0.6519, 0.6443, 0.6519, 0.5841, 0.464, 0.3352, 0.4576, 0.3677, 0.3384, 0.3677, 0.3384, 0.3352, 0.6736, 0.6443, 0.6736, 0.784, 0.6519, 0.784, 0.6519, 0.6443, 0.02668, 0.6283, 0.02668, 0.6609, 0.00601, 0.6609, 0.00601, 0.6283, 0.02668, 0.6609, 0.02668, 0.7211, 0.00601, 0.7211, 0.00601, 0.6609, 0.4576, 0.3677, 0.4695, 0.4281, 0.3384, 0.4281, 0.3384, 0.3677, 0.6736, 0.5415, 0.6736, 0.5517, 0.6519, 0.5517, 0.6519, 0.5415, 0.976, 0.5233, 0.9553, 0.5233, 0.9553, 0.5026, 0.976, 0.5026, 0.6736, 0.5517, 0.6736, 0.5841, 0.6519, 0.5841, 0.6519, 0.5517, 0.9188, 0.9467, 0.9245, 0.9467, 0.9245, 0.9603, 0.9188, 0.9603, 0.6736, 0.784, 0.6736, 0.8121, 0.6519, 0.8121, 0.6519, 0.784, 0.4835, 0.3115, 0.4827, 0.325, 0.3384, 0.325, 0.3384, 0.3115, 0.4827, 0.325, 0.464, 0.3352, 0.3384, 0.3352, 0.3384, 0.325, 0.7023, 0.9232, 0.6814, 0.9232, 0.6808, 0.8833, 0.7017, 0.8833, 0.006014, 0.006698, 0.02568, 0.00601, 0.02568, 0.08865, 0.006011, 0.09904, 0.6262, 0.0574, 0.6205, 0.0574, 0.6222, 0.05026, 0.6262, 0.05026, 0.6736, 0.5281, 0.6736, 0.5415, 0.6519, 0.5415, 0.6519, 0.5241, 0.6262, 0.1685, 0.6205, 0.1685, 0.6205, 0.16, 0.6262, 0.16, 0.5921, 0.3532, 0.5921, 0.4977, 0.5686, 0.4977, 0.5686, 0.3532, 0.6262, 0.2077, 0.6262, 0.1873, 0.6262, 0.1685, 0.6454, 0.1873, 0.4959, 0.5681, 0.5167, 0.5681, 0.5049, 0.597, 0.4841, 0.597, 0.4695, 0.4281, 0.4904, 0.4281, 0.5167, 0.5681, 0.4959, 0.5681, 0.4576, 0.3677, 0.4786, 0.3677, 0.4904, 0.4281, 0.4695, 0.4281, 0.464, 0.3352, 0.4851, 0.3352, 0.4786, 0.3677, 0.4576, 0.3677, 0.4835, 0.3115, 0.5049, 0.3075, 0.504, 0.325, 0.4827, 0.325, 0.4827, 0.325, 0.504, 0.325, 0.4851, 0.3352, 0.464, 0.3352, 0.6661, 0.16, 0.6661, 0.1873, 0.6454, 0.1873, 0.6262, 0.1685, 0.6262, 0.16, 0.6391, 0.16, 0.6425, 0.16, 0.6346, 0.3578, 0.6262, 0.366, 0.6262, 0.3578, 0.6262, 0.3495, 0.3302, 0.5681, 0.3385, 0.5681, 0.3262, 0.597, 0.3179, 0.597, 0.6736, 0.6443, 0.682, 0.6449, 0.682, 0.7846, 0.6736, 0.784, 0.6736, 0.5841, 0.682, 0.5847, 0.682, 0.6449, 0.6736, 0.6443, 0.6736, 0.5517, 0.682, 0.5523, 0.682, 0.5847, 0.6736, 0.5841, 0.6736, 0.5281, 0.682, 0.5287, 0.682, 0.5421, 0.6736, 0.5415, 0.6736, 0.5415, 0.682, 0.5421, 0.682, 0.5523, 0.6736, 0.5517, 0.6661, 0.3578, 0.6661, 0.4988, 0.6262, 0.4988, 0.6262, 0.366, 0.6346, 0.3578, 0.6085, 0.3531, 0.6085, 0.4976, 0.5956, 0.4976, 0.5956, 0.3531, 0.6085, 0.1783, 0.6085, 0.3531, 0.5956, 0.3531, 0.5956, 0.1783, 0.6085, 0.1505, 0.6085, 0.1783, 0.5956, 0.1783, 0.5956, 0.1505, 0.6085, 0.05718, 0.6085, 0.1505, 0.5956, 0.1505, 0.5956, 0.05718, 0.6425, 0.0574, 0.6425, 0.16, 0.6391, 0.16, 0.6391, 0.0574, 0.6085, 0.4976, 0.6085, 0.5113, 0.5956, 0.5113, 0.5956, 0.4976, 0.6085, 0.5113, 0.6085, 0.534, 0.5956, 0.534, 0.5956, 0.5113, 0.6425, 0.00601, 0.6425, 0.05026, 0.6391, 0.05026, 0.6391, 0.00601, 0.6085, 0.534, 0.6085, 0.6166, 0.5956, 0.6166, 0.5956, 0.534, 0.2396, 0.7489, 0.2362, 0.7489, 0.2362, 0.6315, 0.2432, 0.6283, 0.6085, 0.006047, 0.6085, 0.0514, 0.5956, 0.05718, 0.5956, 0.006047, 0.2632, 0.7489, 0.2396, 0.7489, 0.2432, 0.6283, 0.2632, 0.6283, 0.6661, 0.00601, 0.6661, 0.05026, 0.6425, 0.05026, 0.6425, 0.00601, 0.6661, 0.0574, 0.6661, 0.16, 0.6425, 0.16, 0.6425, 0.0574, 0.6954, 0.6687, 0.6954, 0.5242, 0.7023, 0.5241, 0.7023, 0.6685, 0.6954, 0.8433, 0.6954, 0.6687, 0.7023, 0.6685, 0.7023, 0.8432, 0.7023, 0.8713, 0.6954, 0.8433, 0.7023, 0.8432, 0.7023, 0.8711, 0.5956, 0.05718, 0.5956, 0.1505, 0.5921, 0.1505, 0.5886, 0.05718, 0.5956, 0.4976, 0.5956, 0.5113, 0.5921, 0.5113, 0.5921, 0.4977, 0.5956, 0.5113, 0.5956, 0.534, 0.5921, 0.534, 0.5921, 0.5113, 0.5956, 0.534, 0.5956, 0.6166, 0.5921, 0.6166, 0.5921, 0.534, 0.5956, 0.006047, 0.5956, 0.05718, 0.5886, 0.05714, 0.5886, 0.00601, 0.6661, 0.05026, 0.6661, 0.0574, 0.6425, 0.0574, 0.6425, 0.05026, 0.6425, 0.05026, 0.6425, 0.0574, 0.6391, 0.0574, 0.6391, 0.05026, 0.6085, 0.0514, 0.6085, 0.05718, 0.5956, 0.05718, 0.6019, 0.7192, 0.6051, 0.7192, 0.6051, 0.7392, 0.6019, 0.7392, 0.6391, 0.05026, 0.6391, 0.0574, 0.6262, 0.0574, 0.6262, 0.05026, 0.02566, 0.571, 0.02566, 0.5652, 0.1431, 0.5652, 0.1431, 0.571, 0.6346, 0.3578, 0.6262, 0.3495, 0.636, 0.3504, 0.6444, 0.3587, 0.6262, 0.2077, 0.6454, 0.1873, 0.636, 0.2087, 0.6834, 0.5241, 0.6736, 0.5281, 0.6519, 0.5241, 0.6262, 0.2077, 0.636, 0.2087, 0.636, 0.3504, 0.6262, 0.3495, 0.8915, 0.04227, 0.8915, 0.02872, 0.8948, 0.02867, 0.8948, 0.04227, 0.02566, 0.444, 0.1499, 0.444, 0.1431, 0.4719, 0.02566, 0.4719, 0.02567, 0.2693, 0.1499, 0.2693, 0.1499, 0.444, 0.02566, 0.444, 0.02568, 0.1113, 0.1431, 0.1113, 0.1499, 0.1249, 0.02568, 0.1249, 0.02568, 0.08865, 0.1431, 0.08865, 0.1431, 0.1113, 0.02568, 0.1113, 0.02566, 0.4719, 0.1431, 0.4719, 0.1431, 0.5652, 0.02566, 0.5652, 0.02568, 0.1249, 0.1499, 0.1249, 0.1499, 0.2693, 0.02567, 0.2693, 0.9188, 0.6274, 0.9245, 0.6274, 0.9245, 0.8022, 0.9188, 0.8022, 0.9444, 0.4825, 0.8915, 0.3893, 0.9512, 0.3893, 0.9512, 0.4825, 0.8915, 0.3405, 0.8915, 0.1952, 0.8915, 0.1867, 0.9512, 0.1867, 0.9512, 0.3614, 0.8915, 0.3614, 0.8915, 0.3893, 0.8915, 0.3806, 0.8915, 0.3614, 0.9512, 0.3614, 0.9512, 0.3893, 0.8915, 0.02872, 0.8948, 0.02755, 0.8948, 0.02867, 0.8915, 0.1783, 0.8915, 0.04227, 0.8948, 0.04227, 0.9512, 0.04227, 0.9512, 0.1867, 0.8915, 0.1867, 0.9512, 0.4825, 0.9512, 0.4884, 0.9444, 0.4825, 0.6262, 0.4988, 0.6205, 0.4988, 0.6205, 0.366, 0.6262, 0.366, 0.9188, 0.8022, 0.9245, 0.8022, 0.9245, 0.9467, 0.9188, 0.9467, 0.6262, 0.3578, 0.6205, 0.3578, 0.6205, 0.3495, 0.6262, 0.3495, 0.5491, 0.7249, 0.5491, 0.7192, 0.5865, 0.7192, 0.5865, 0.7249, 0.9188, 0.5004, 0.9228, 0.5004, 0.9245, 0.5062, 0.9188, 0.5062, 0.6262, 0.1873, 0.6205, 0.1873, 0.6205, 0.1685, 0.6262, 0.1685, 0.6262, 0.16, 0.6205, 0.16, 0.6205, 0.0574, 0.6262, 0.0574, 0.6262, 0.5121, 0.6222, 0.5121, 0.6205, 0.4988, 0.6262, 0.4988, 0.6262, 0.366, 0.6205, 0.366, 0.6205, 0.3578, 0.6262, 0.3578, 0.5287, 0.7249, 0.5287, 0.7192, 0.5491, 0.7192, 0.5491, 0.7249, 0.6262, 0.3495, 0.6205, 0.3495, 0.6205, 0.2077, 0.6262, 0.2077, 0.9188, 0.5995, 0.9245, 0.5995, 0.9245, 0.6274, 0.9188, 0.6274, 0.3703, 0.793, 0.3906, 0.793, 0.3906, 0.8127, 0.5865, 0.7192, 0.5899, 0.7209, 0.5899, 0.7249, 0.5865, 0.7249, 0.8948, 0.02755, 0.9315, 0.01571, 0.9512, 0.00601, 0.9512, 0.02866, 0.8948, 0.02867, 0.8948, 0.02867, 0.9512, 0.02866, 0.9512, 0.04227, 0.8948, 0.04227, 0.3179, 0.8134, 0.318, 0.793, 0.3381, 0.793, 0.3381, 0.8134, 0.428, 0.8328, 0.3906, 0.8328, 0.3906, 0.8127, 0.3906, 0.793, 0.4281, 0.793, 0.02568, 0.08865, 0.02568, 0.1095, 0.00601, 0.1199, 0.006011, 0.09904, 0.9768, 0.84, 0.9573, 0.8475, 0.9553, 0.809, 0.9748, 0.8015, 0.9748, 0.8015, 0.9553, 0.809, 0.9573, 0.7871, 0.9768, 0.7796, 0.3703, 0.9239, 0.3717, 0.8846, 0.4158, 0.8846, 0.4144, 0.9239, 0.1315, 0.9636, 0.1329, 0.9244, 0.177, 0.9244, 0.1757, 0.9636, 0.4144, 0.9239, 0.4158, 0.9631, 0.3717, 0.9631, 0.3703, 0.9239, 0.1329, 0.9244, 0.1315, 0.8851, 0.1757, 0.8851, 0.177, 0.9244, 0.5679, 0.6931, 0.593, 0.6679, 0.607, 0.6679, 0.5679, 0.7072, 0.5679, 0.6427, 0.5428, 0.6679, 0.5287, 0.6679, 0.5679, 0.6287, 0.5428, 0.6679, 0.5679, 0.6931, 0.5679, 0.7072, 0.5287, 0.6679, 0.593, 0.6679, 0.5679, 0.6427, 0.5679, 0.6287, 0.607, 0.6679, 0.2485, 0.7609, 0.2738, 0.7618, 0.2737, 0.8569, 0.2485, 0.856, 0.182, 0.8731, 0.1568, 0.8722, 0.1568, 0.7771, 0.182, 0.778, 0.6205, 0.9548, 0.6205, 0.9192, 0.6561, 0.9193, 0.6561, 0.9549, 0.2485, 0.856, 0.2233, 0.8569, 0.2233, 0.7618, 0.2485, 0.7609, 0.1568, 0.8722, 0.1316, 0.8731, 0.1315, 0.778, 0.1568, 0.7771, 0.3361, 0.6335, 0.3975, 0.6091, 0.4001, 0.6157, 0.3387, 0.6401, 0.8872, 0.9179, 0.8872, 0.8518, 0.9068, 0.8518, 0.9068, 0.9179, 0.4735, 0.6401, 0.4121, 0.6157, 0.4147, 0.6091, 0.4761, 0.6335, 0.5884, 0.8883, 0.5884, 0.8223, 0.608, 0.8223, 0.608, 0.8883, 0.5884, 0.8883, 0.608, 0.8883, 0.608, 0.9124, 0.5884, 0.9124, 0.4884, 0.6555, 0.4943, 0.6516, 0.4941, 0.6887, 0.4874, 0.6861, 0.8872, 0.9179, 0.9068, 0.9179, 0.9068, 0.9372, 0.8872, 0.9372, 0.3361, 0.6335, 0.3387, 0.6401, 0.3238, 0.6555, 0.3179, 0.6516, 0.4735, 0.6401, 0.4761, 0.6335, 0.4943, 0.6516, 0.4884, 0.6555, 0.3053, 0.8798, 0.2858, 0.8798, 0.2858, 0.8264, 0.3053, 0.8264, 0.3179, 0.6516, 0.3238, 0.6555, 0.3247, 0.6861, 0.3181, 0.6887, 0.3053, 0.9105, 0.2858, 0.9105, 0.2858, 0.8798, 0.3053, 0.8798, 0.5055, 0.9355, 0.4859, 0.9355, 0.4859, 0.9069, 0.5055, 0.9069, 0.4674, 0.7371, 0.474, 0.7397, 0.4421, 0.7653, 0.4387, 0.7591, 0.5055, 0.9069, 0.4859, 0.9069, 0.4859, 0.8521, 0.5055, 0.8521, 0.4874, 0.6861, 0.4941, 0.6887, 0.474, 0.7397, 0.4674, 0.7371, 0.3181, 0.6887, 0.3247, 0.6861, 0.3448, 0.7371, 0.3382, 0.7397, 0.4387, 0.7591, 0.4421, 0.7653, 0.4186, 0.781, 0.4121, 0.7781, 0.3382, 0.7397, 0.3448, 0.7371, 0.3735, 0.7591, 0.3701, 0.7653, 0.3053, 0.8264, 0.2858, 0.8264, 0.2858, 0.7871, 0.3053, 0.7871, 0.5055, 0.8521, 0.4859, 0.8521, 0.4859, 0.8207, 0.5055, 0.8207, 0.3701, 0.7653, 0.3735, 0.7591, 0.4001, 0.7781, 0.3936, 0.781, 0.3053, 0.7871, 0.2858, 0.7871, 0.2858, 0.7609, 0.3053, 0.7609, 0.5055, 0.8207, 0.4859, 0.8207, 0.4859, 0.793, 0.5055, 0.793, 0.9632, 0.6043, 0.9632, 0.5929, 0.9743, 0.5929, 0.9743, 0.6043, 0.9365, 0.9836, 0.9365, 0.9722, 0.9475, 0.9722, 0.9475, 0.9836, 0.9554, 0.9722, 0.9475, 0.9722, 0.9475, 0.9353, 0.9554, 0.9353, 0.2233, 0.9641, 0.2416, 0.9641, 0.2416, 0.9749, 0.2233, 0.9749, 0.7695, 0.9846, 0.7695, 0.9662, 0.7805, 0.9662, 0.7805, 0.9846, 0.9674, 0.9835, 0.9674, 0.9721, 0.9858, 0.9721, 0.9858, 0.9835, 0.9475, 0.9836, 0.9475, 0.9722, 0.9554, 0.9722, 0.9554, 0.9836, 0.9632, 0.5929, 0.9632, 0.6043, 0.9553, 0.6043, 0.9553, 0.5929, 0.2233, 0.9749, 0.2416, 0.9749, 0.2416, 0.9826, 0.2233, 0.9826, 0.3934, 0.9935, 0.3934, 0.9752, 0.4013, 0.9752, 0.4013, 0.9935, 0.9858, 0.9721, 0.9674, 0.9721, 0.9674, 0.9353, 0.9858, 0.9353, 0.9056, 0.9861, 0.8872, 0.9861, 0.8872, 0.9492, 0.9056, 0.9492, 0.9632, 0.5929, 0.9553, 0.5929, 0.9553, 0.556, 0.9632, 0.556, 0.00601, 0.9285, 0.04636, 0.9285, 0.01287, 0.9655, 0.00601, 0.9655, 0.9878, 0.08953, 0.9809, 0.08953, 0.9809, 0.08145, 0.9878, 0.08145, 0.9809, 0.4359, 0.9809, 0.401, 0.989, 0.401, 0.989, 0.4359, 0.5063, 0.7406, 0.5144, 0.7406, 0.5144, 0.7619, 0.5063, 0.7619, 0.9809, 0.04266, 0.989, 0.04266, 0.989, 0.06398, 0.9809, 0.06398, 0.5063, 0.704, 0.5144, 0.704, 0.5144, 0.7406, 0.5063, 0.7406, 0.9768, 0.9233, 0.97, 0.9233, 0.9365, 0.8862, 0.9768, 0.8862, 0.9809, 0.4828, 0.9809, 0.4479, 0.989, 0.4479, 0.989, 0.4828, 0.9809, 0.00601, 0.989, 0.00601, 0.989, 0.04266, 0.9809, 0.04266, 0.9768, 0.8862, 0.9365, 0.8862, 0.9365, 0.8649, 0.9419, 0.8596, 0.9768, 0.8596, 0.3179, 0.9423, 0.3179, 0.921, 0.3233, 0.9156, 0.3514, 0.9156, 0.3514, 0.9423, 0.8198, 0.9082, 0.8629, 0.9082, 0.8629, 0.9453, 0.8198, 0.9453, 0.3179, 0.9423, 0.3514, 0.9423, 0.3514, 0.9793, 0.5568, 0.9174, 0.5622, 0.9228, 0.5622, 0.9441, 0.5287, 0.9441, 0.5287, 0.9174, 0.9809, 0.2441, 0.9809, 0.201, 0.9878, 0.201, 0.9878, 0.2441, 0.9878, 0.1407, 0.9809, 0.1407, 0.9809, 0.1326, 0.9878, 0.1326, 0.9878, 0.1326, 0.9809, 0.1326, 0.9809, 0.08953, 0.9878, 0.08953, 0.8198, 0.9453, 0.8629, 0.9453, 0.8629, 0.972, 0.8198, 0.972, 0.5287, 0.9441, 0.5622, 0.9441, 0.5287, 0.9812, 0.5063, 0.7794, 0.5063, 0.7794, 0.5063, 0.7794, 0.6019, 0.8038, 0.6019, 0.8038, 0.6019, 0.8038, 0.5063, 0.7619, 0.5144, 0.7619, 0.5144, 0.7674, 0.5063, 0.7674, 0.9809, 0.06398, 0.989, 0.06398, 0.989, 0.06943, 0.9809, 0.06943, 0.00601, 0.9018, 0.04097, 0.9018, 0.04636, 0.9071, 0.04636, 0.9285, 0.00601, 0.9285, 0.7499, 0.9675, 0.757, 0.9675, 0.7558, 0.9857, 0.7486, 0.9857, 0.9934, 0.5748, 0.9863, 0.5748, 0.9863, 0.556, 0.9934, 0.556, 0.4133, 0.9752, 0.4205, 0.9752, 0.4205, 0.994, 0.4133, 0.994, 0.7486, 0.9493, 0.7558, 0.9493, 0.757, 0.9675, 0.7499, 0.9675, 0.6075, 0.7918, 0.6019, 0.7917, 0.6019, 0.7712, 0.6075, 0.7712, 0.7823, 0.936, 0.7877, 0.9414, 0.7877, 0.9542, 0.7695, 0.936, 0.7877, 0.9414, 0.793, 0.936, 0.8059, 0.936, 0.7877, 0.9542, 0.793, 0.936, 0.7877, 0.9306, 0.7877, 0.9178, 0.8059, 0.936, 0.7877, 0.9306, 0.7823, 0.936, 0.7695, 0.936, 0.7877, 0.9178, 0.00601, 0.9775, 0.01362, 0.9775, 0.01362, 0.9851, 0.00601, 0.9851, 0.1998, 0.986, 0.1944, 0.9856, 0.1944, 0.9651, 0.1998, 0.9654, 0.1944, 0.9856, 0.189, 0.986, 0.189, 0.9654, 0.1944, 0.9651, 0.8748, 0.8724, 0.8693, 0.8724, 0.8693, 0.8518, 0.8748, 0.8518, 0.08006, 0.977, 0.08676, 0.977, 0.08676, 0.9871, 0.08006, 0.9871, 0.08006, 0.9828, 0.1053, 0.965, 0.0921, 0.965, 0.0921, 0.952, 0.1053, 0.952, 0.4401, 0.9667, 0.4401, 0.9534, 0.4501, 0.9569, 0.4501, 0.9667, 0.6938, 0.9894, 0.6808, 0.9894, 0.6808, 0.975, 0.6938, 0.975, 0.5979, 0.9705, 0.5979, 0.9607, 0.608, 0.9573, 0.608, 0.9705, 0.2857, 0.9256, 0.2911, 0.9239, 0.3012, 0.9551, 0.2968, 0.9601, 0.7236, 0.9493, 0.7303, 0.9493, 0.7366, 0.9556, 0.7366, 0.9855, 0.7236, 0.9855, 0.09878, 0.977, 0.1055, 0.977, 0.1055, 0.9828, 0.1055, 0.9871, 0.09878, 0.9871, 0.988, 0.5237, 0.988, 0.5132, 0.9923, 0.5132, 0.9923, 0.5237, 0.9655, 0.6163, 0.9695, 0.6176, 0.9594, 0.6488, 0.9553, 0.6475, 0.9923, 0.5132, 0.988, 0.5132, 0.988, 0.5026, 0.9923, 0.5026, 0.0921, 0.9309, 0.1053, 0.9309, 0.1053, 0.952, 0.0921, 0.952, 0.09523, 0.9415, 0.9638, 0.6538, 0.9608, 0.6632, 0.9553, 0.6614, 0.9594, 0.6488, 0.4403, 0.9206, 0.4503, 0.9206, 0.4501, 0.9269, 0.4401, 0.9269, 0.5977, 0.9245, 0.6077, 0.9245, 0.608, 0.9307, 0.5979, 0.9307, 0.1053, 0.918, 0.1053, 0.9309, 0.0921, 0.9309, 0.0921, 0.918, 0.2669, 0.9852, 0.2537, 0.9852, 0.2568, 0.9746, 0.2537, 0.9641, 0.2669, 0.9641, 0.0921, 0.952, 0.0921, 0.965, 0.06563, 0.965, 0.05936, 0.9587, 0.05936, 0.952, 0.8055, 0.9809, 0.7925, 0.9809, 0.7925, 0.9662, 0.8055, 0.9662, 0.608, 0.9573, 0.5979, 0.9607, 0.5979, 0.9307, 0.608, 0.9307, 0.4501, 0.9569, 0.4401, 0.9534, 0.4401, 0.9269, 0.4501, 0.9269, 0.9939, 0.189, 0.9809, 0.189, 0.9809, 0.159, 0.9872, 0.1527, 0.9939, 0.1527, 0.0921, 0.918, 0.0921, 0.9309, 0.05936, 0.9309, 0.05936, 0.9242, 0.06563, 0.918, 0.3012, 0.9551, 0.2911, 0.9239, 0.2952, 0.9225, 0.3053, 0.9537, 0.7106, 0.988, 0.7058, 0.988, 0.7058, 0.975, 0.7106, 0.975, 0.9594, 0.6488, 0.9695, 0.6176, 0.975, 0.6194, 0.9638, 0.6538, 0.2998, 0.9694, 0.2968, 0.9601, 0.3012, 0.9551, 0.3053, 0.9676, 0.1695, 0.9886, 0.1695, 0.9757, 0.1742, 0.9757, 0.1742, 0.9886, 0.6585, 0.9813, 0.6455, 0.9813, 0.6455, 0.9669, 0.6585, 0.9669, 0.9608, 0.6632, 0.9638, 0.6538, 0.9763, 0.6632, 0.9748, 0.6677, 0.4501, 0.9667, 0.4501, 0.9569, 0.4649, 0.9619, 0.4649, 0.9667, 0.6335, 0.9816, 0.6205, 0.9816, 0.6205, 0.9669, 0.6335, 0.9669, 0.5979, 0.9607, 0.5979, 0.9705, 0.5832, 0.9705, 0.5832, 0.9658, 0.2968, 0.9601, 0.2998, 0.9694, 0.2858, 0.974, 0.2844, 0.9695, 0.7299, 0.8587, 0.7236, 0.8279, 0.7543, 0.8217, 0.7503, 0.8563, 0.194, 0.8104, 0.194, 0.7771, 0.2051, 0.7771, 0.2051, 0.8104, 0.4472, 0.8276, 0.4433, 0.793, 0.4739, 0.7992, 0.4677, 0.8301, 0.9553, 0.7111, 0.9553, 0.6797, 0.9664, 0.6797, 0.9664, 0.7111, 0.7378, 0.8686, 0.7533, 0.8663, 0.7562, 0.8758, 0.7426, 0.8785, 0.4414, 0.8471, 0.4549, 0.8499, 0.4535, 0.8619, 0.4401, 0.8608, 0.4442, 0.8376, 0.4597, 0.8399, 0.4549, 0.8499, 0.4414, 0.8471, 0.9553, 0.7227, 0.9664, 0.7227, 0.9664, 0.7336, 0.9553, 0.7336, 0.194, 0.8208, 0.2051, 0.8208, 0.2051, 0.8307, 0.194, 0.8307, 0.194, 0.8104, 0.2051, 0.8104, 0.2051, 0.8208, 0.194, 0.8208, 0.9553, 0.7111, 0.9664, 0.7111, 0.9664, 0.7227, 0.9553, 0.7227, 0.4472, 0.8276, 0.4677, 0.8301, 0.4597, 0.8399, 0.4442, 0.8376, 0.7299, 0.8587, 0.7503, 0.8563, 0.7533, 0.8663, 0.7378, 0.8686, 0.9553, 0.7456, 0.9664, 0.7456, 0.9664, 0.7567, 0.9553, 0.7567, 0.7426, 0.8785, 0.7562, 0.8758, 0.7574, 0.8895, 0.744, 0.8905, 0.9553, 0.7336, 0.9664, 0.7336, 0.9664, 0.7456, 0.9553, 0.7456, 0.194, 0.8307, 0.2051, 0.8307, 0.2051, 0.8444, 0.194, 0.8444, 0.4415, 0.8735, 0.455, 0.8738, 0.4609, 0.8868, 0.4489, 0.8896, 0.194, 0.8444, 0.2051, 0.8444, 0.2051, 0.8566, 0.194, 0.8566, 0.4401, 0.8608, 0.4535, 0.8619, 0.455, 0.8738, 0.4415, 0.8735, 0.744, 0.8905, 0.7574, 0.8895, 0.756, 0.9022, 0.7426, 0.9025, 0.7367, 0.9154, 0.7487, 0.9183, 0.7382, 0.9303, 0.7304, 0.9226, 0.7426, 0.9025, 0.756, 0.9022, 0.7487, 0.9183, 0.7367, 0.9154, 0.9553, 0.7567, 0.9664, 0.7567, 0.9664, 0.7676, 0.9553, 0.7676, 0.194, 0.8566, 0.2051, 0.8566, 0.2051, 0.8711, 0.194, 0.8711, 0.3703, 0.9828, 0.3814, 0.9828, 0.3814, 0.9893, 0.3703, 0.9893, 0.3703, 0.9752, 0.3814, 0.9752, 0.3814, 0.9828, 0.3703, 0.9828, 0.9809, 0.3595, 0.992, 0.3595, 0.992, 0.3739, 0.9809, 0.3739, 0.4489, 0.8896, 0.4609, 0.8868, 0.4672, 0.8939, 0.4593, 0.9016, 0.47, 0.9086, 0.4728, 0.8985, 0.4739, 0.9033, 0.4731, 0.9076, 0.9809, 0.3739, 0.992, 0.3739, 0.992, 0.3865, 0.9809, 0.3865, 0.4593, 0.9016, 0.4672, 0.8939, 0.4728, 0.8985, 0.47, 0.9086, 0.7304, 0.9226, 0.7382, 0.9303, 0.7275, 0.9373, 0.7247, 0.9272, 0.06804, 0.977, 0.06804, 0.9882, 0.06366, 0.9882, 0.06366, 0.977, 0.7247, 0.9272, 0.7275, 0.9373, 0.7244, 0.9363, 0.7236, 0.9319, 0.05936, 0.9882, 0.05936, 0.977, 0.06366, 0.977, 0.06366, 0.9882, 0.9809, 0.3865, 0.992, 0.3865, 0.992, 0.389, 0.9809, 0.389])
me_cube_009.materials.append(mat_material)
me_cube_009.update()
me_cube_010 = bpy.data.meshes.new('Cube.010')
me_cube_010.from_pydata([(-0.01247, 0.0153, -0.2018), (-0.01247, 0.0713, -0.2018), (-0.01247, 0.0713, 0.06167), (0.01247, 0.0153, -0.2018), (0.01247, 0.0713, -0.2018), (0.01247, 0.0713, 0.06167), (-0.01247, 0.0153, 0.04265), (-0.01247, 0.03432, 0.06167), (0.01247, 0.03432, 0.06167), (0.01247, 0.0153, 0.04265)], [], [(5, 2, 7, 8), (1, 2, 5, 4), (0, 6, 7, 2, 1), (1, 4, 3, 0), (4, 5, 8, 9, 3), (8, 7, 6, 9), (3, 9, 6, 0)])
_uv = me_cube_010.uv_layers.new(name='UVMap')
_uv.uv.foreach_set('vector', [0.8693, 0.5004, 0.9068, 0.5004, 0.9068, 0.5397, 0.8693, 0.5397, 0.8198, 0.8962, 0.8198, 0.5004, 0.8573, 0.5004, 0.8573, 0.8962, 0.7236, 0.4018, 0.7236, 0.0346, 0.7522, 0.00601, 0.8078, 0.00601, 0.8078, 0.4018, 0.8069, 0.9058, 0.7695, 0.9058, 0.7695, 0.8217, 0.8069, 0.8217, 0.7236, 0.8097, 0.7236, 0.4138, 0.7792, 0.4138, 0.8078, 0.4424, 0.8078, 0.8097, 0.8693, 0.5397, 0.9068, 0.5397, 0.9068, 0.5801, 0.8693, 0.5801, 0.8693, 0.8398, 0.8693, 0.5801, 0.9068, 0.5801, 0.9068, 0.8398])
me_cube_010.materials.append(mat_material)
me_cube_010.update()

# ---- objects
ob_body = bpy.data.objects.new('Body', me_cube_009)
ob_magazine = bpy.data.objects.new('Magazine', me_cube_010)

# ---- transforms, parenting, visibility, modifiers, constraints
ob_body.location = (0.0, 0.0, 0.0)
ob_magazine.location = (0.0, 0.0, 0.0)

# ---- collection membership
col_collection.objects.link(ob_body)
col_collection.objects.link(ob_magazine)

# ---- scene / render settings (as saved in the file)
scene.frame_start = 1; scene.frame_end = 250; scene.frame_set(1)
scene.render.engine = 'BLENDER_EEVEE_NEXT'
bpy.context.view_layer.update()

# ---- added for rendering (the .blend has no active camera and no usable light): camera, sun
cam_auto = bpy.data.cameras.new('AutoCamera')
cam_auto.lens = 50.0
cam_auto.sensor_width = 36.0
cam_auto.clip_end = 1000.0
ob_auto_camera = bpy.data.objects.new('AutoCamera', cam_auto)
scene.collection.objects.link(ob_auto_camera)
ob_auto_camera.location = (0.582857, -0.715188, 0.454173)
ob_auto_camera.rotation_euler = (1.09748, -7.21219e-08, 0.694738)
scene.camera = ob_auto_camera
light_auto_sun = bpy.data.lights.new('AutoSun', 'SUN')
light_auto_sun.energy = 3.0
light_auto_sun.angle = 0.0523599
ob_auto_sun = bpy.data.objects.new('AutoSun', light_auto_sun)
scene.collection.objects.link(ob_auto_sun)
ob_auto_sun.rotation_euler = (0.872665, 0.174533, 0.523599)
bpy.context.view_layer.update()

